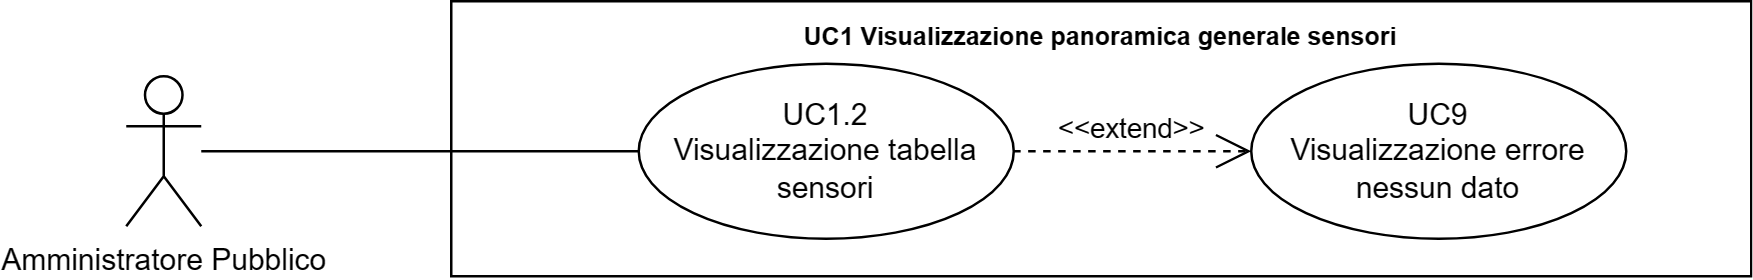

The diagram above was exported from draw.io. Its source (the exported page's mxGraphModel, read from the mxfile embedded in the PNG):
<mxGraphModel dx="41626" dy="759" grid="1" gridSize="10" guides="1" tooltips="1" connect="1" arrows="1" fold="1" page="1" pageScale="1" pageWidth="20000" pageHeight="20000" math="0" shadow="0">
  <root>
    <mxCell id="0" />
    <mxCell id="1" parent="0" />
    <mxCell id="2" value="Amministratore Pubblico" style="shape=umlActor;verticalLabelPosition=bottom;verticalAlign=top;html=1;outlineConnect=0;" vertex="1" parent="1">
      <mxGeometry x="-19090" y="250" width="30" height="60" as="geometry" />
    </mxCell>
    <mxCell id="3" value="&lt;b style=&quot;border-color: var(--border-color); font-size: 10px;&quot;&gt;UC1 Visualizzazione panoramica generale sensori&lt;/b&gt;" style="shape=rect;html=1;verticalAlign=top;fontStyle=1;whiteSpace=wrap;align=center;" vertex="1" parent="1">
      <mxGeometry x="-18960" y="220" width="520" height="110" as="geometry" />
    </mxCell>
    <mxCell id="4" value="UC1.2&lt;br&gt;Visualizzazione tabella sensori" style="ellipse;whiteSpace=wrap;html=1;" vertex="1" parent="1">
      <mxGeometry x="-18885" y="245" width="150" height="70" as="geometry" />
    </mxCell>
    <mxCell id="5" value="" style="edgeStyle=none;html=1;endArrow=none;verticalAlign=bottom;rounded=0;" edge="1" source="2" target="4" parent="1">
      <mxGeometry width="160" relative="1" as="geometry">
        <mxPoint x="-19010" y="325" as="sourcePoint" />
        <mxPoint x="-18850" y="325" as="targetPoint" />
      </mxGeometry>
    </mxCell>
    <mxCell id="6" value="UC9&lt;br&gt;Visualizzazione errore nessun dato" style="ellipse;whiteSpace=wrap;html=1;" vertex="1" parent="1">
      <mxGeometry x="-18640" y="245" width="150" height="70" as="geometry" />
    </mxCell>
    <mxCell id="7" value="&amp;lt;&amp;lt;extend&amp;gt;&amp;gt;" style="edgeStyle=none;html=1;startArrow=open;endArrow=none;startSize=12;verticalAlign=bottom;dashed=1;labelBackgroundColor=none;rounded=0;" edge="1" source="6" target="4" parent="1">
      <mxGeometry width="160" relative="1" as="geometry">
        <mxPoint x="-18710" y="530" as="sourcePoint" />
        <mxPoint x="-18735" y="280" as="targetPoint" />
      </mxGeometry>
    </mxCell>
  </root>
</mxGraphModel>